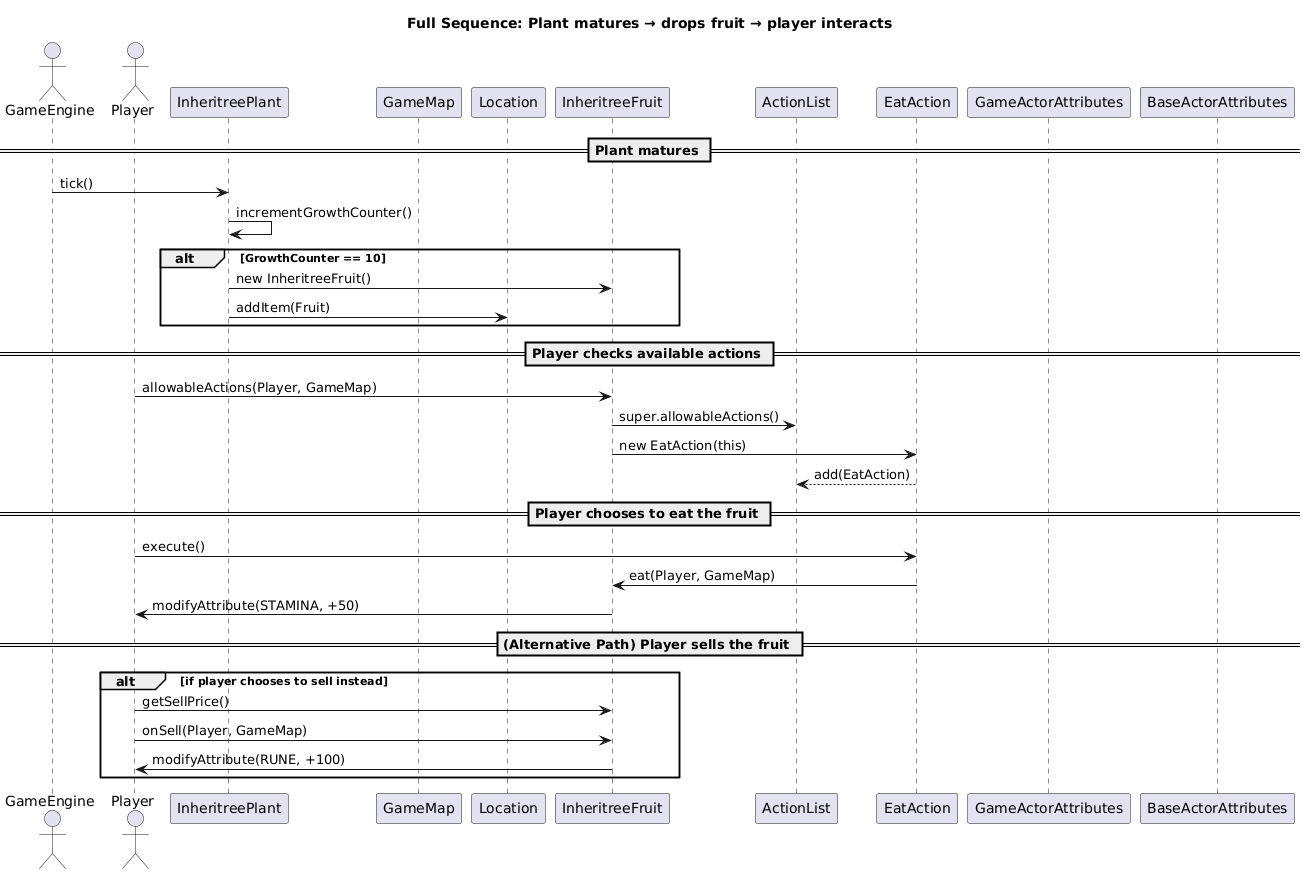

The diagram above was rendered by PlantUML. Its source (embedded in the PNG):
@startuml
title Full Sequence: Plant matures → drops fruit → player interacts

actor GameEngine
actor Player

participant "InheritreePlant" as Plant
participant "GameMap"
participant "Location"
participant "InheritreeFruit" as Fruit
participant "ActionList"
participant "EatAction"
participant "GameActorAttributes"
participant "BaseActorAttributes"

== Plant matures ==
GameEngine -> Plant : tick()
Plant -> Plant : incrementGrowthCounter()
alt GrowthCounter == 10
  Plant -> Fruit : new InheritreeFruit()
  Plant -> Location : addItem(Fruit)
end

== Player checks available actions ==
Player -> Fruit : allowableActions(Player, GameMap)
Fruit -> ActionList : super.allowableActions()
Fruit -> EatAction : new EatAction(this)
EatAction --> ActionList : add(EatAction)

== Player chooses to eat the fruit ==
Player -> EatAction : execute()
EatAction -> Fruit : eat(Player, GameMap)
Fruit -> Player : modifyAttribute(STAMINA, +50)

== (Alternative Path) Player sells the fruit ==
alt if player chooses to sell instead
  Player -> Fruit : getSellPrice()
  Player -> Fruit : onSell(Player, GameMap)
  Fruit -> Player : modifyAttribute(RUNE, +100)
end
@enduml